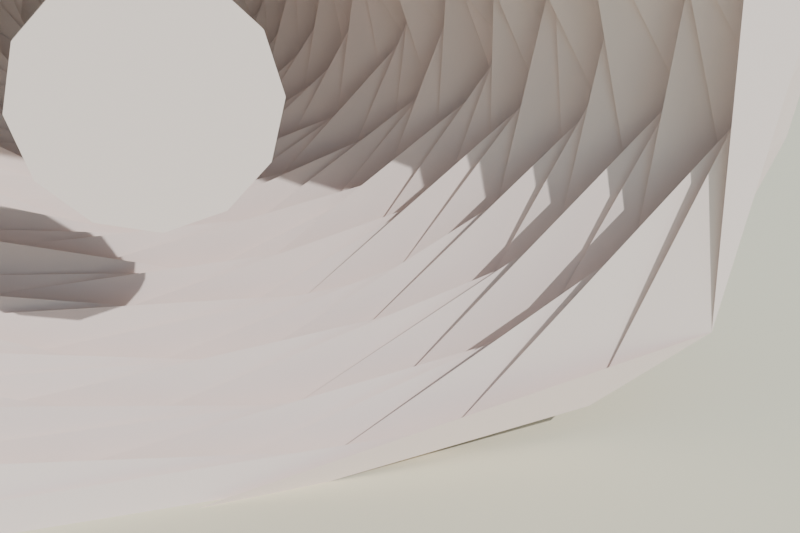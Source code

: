 # Source: concha_mar_lowpoly_media.blend  (saved by Blender 4.2.68; exported with 4.5.12 LTS)
import bpy
from mathutils import Matrix  # noqa: F401  (used for matrix-valued properties, if any)

bpy.ops.wm.read_factory_settings(use_empty=True)
scene = bpy.context.scene
scene.name = 'Scene'

# ---- collections
col_collection = bpy.data.collections.new('Collection'); scene.collection.children.link(col_collection)

# ---- materials (node trees are filled in below, after node groups)
mat_mat_concha_mar = bpy.data.materials.new('MAT_Concha_Mar')
mat_mat_concha_interior = bpy.data.materials.new('MAT_Concha_Interior')
mat_mat_arena_isla = bpy.data.materials.new('MAT_Arena_Isla')

# ---- material node trees
mat_mat_concha_mar.use_nodes = True; mat_mat_concha_mar.node_tree.nodes.clear()
_N = mat_mat_concha_mar.node_tree.nodes; _L = mat_mat_concha_mar.node_tree.links
n0 = _N.new('ShaderNodeBsdfPrincipled'); n0.name = 'Principled BSDF'; n0.location = (10, 300)
n0.inputs[0].default_value = (0.92, 0.78, 0.72, 1.0)
n0.inputs[2].default_value = 0.78
n0.inputs[13].default_value = 0.2
n1 = _N.new('ShaderNodeOutputMaterial'); n1.name = 'Material Output'; n1.location = (300, 300)
_L.new(n0.outputs[0], n1.inputs[0])
n1.is_active_output = True
mat_mat_concha_interior.use_nodes = True; mat_mat_concha_interior.node_tree.nodes.clear()
_N = mat_mat_concha_interior.node_tree.nodes; _L = mat_mat_concha_interior.node_tree.links
n0 = _N.new('ShaderNodeBsdfPrincipled'); n0.name = 'Principled BSDF'; n0.location = (10, 300)
n0.inputs[0].default_value = (0.96, 0.82, 0.75, 1.0)
n0.inputs[2].default_value = 0.85
n0.inputs[13].default_value = 0.2
n1 = _N.new('ShaderNodeOutputMaterial'); n1.name = 'Material Output'; n1.location = (300, 300)
_L.new(n0.outputs[0], n1.inputs[0])
n1.is_active_output = True
mat_mat_arena_isla.use_nodes = True; mat_mat_arena_isla.node_tree.nodes.clear()
_N = mat_mat_arena_isla.node_tree.nodes; _L = mat_mat_arena_isla.node_tree.links
n0 = _N.new('ShaderNodeBsdfPrincipled'); n0.name = 'Principled BSDF'; n0.location = (10, 300)
n0.inputs[0].default_value = (0.92, 0.84, 0.63, 1.0)
n0.inputs[2].default_value = 1.0
n0.inputs[13].default_value = 0.2
n1 = _N.new('ShaderNodeOutputMaterial'); n1.name = 'Material Output'; n1.location = (300, 300)
_L.new(n0.outputs[0], n1.inputs[0])
n1.is_active_output = True

# ---- world
world_mundo = bpy.data.worlds.new('Mundo'); scene.world = world_mundo
world_mundo.use_nodes = True; world_mundo.node_tree.nodes.clear()
_N = world_mundo.node_tree.nodes; _L = world_mundo.node_tree.links
n0 = _N.new('ShaderNodeBackground'); n0.name = 'Background'; n0.location = (10, 300)
n0.inputs[0].default_value = (0.58, 0.79, 0.95, 1.0)
n0.inputs[1].default_value = 0.55
n1 = _N.new('ShaderNodeOutputWorld'); n1.name = 'World Output'; n1.location = (300, 300)
_L.new(n0.outputs[0], n1.inputs[0])
n1.is_active_output = True

# ---- cameras
cam_camera = bpy.data.cameras.new('Camera')
cam_camera.lens = 42.0

# ---- lights
light_sol = bpy.data.lights.new('SOL', 'SUN')
light_sol.energy = 3.2

# ---- meshes
me_sm_concha_m_concha_mar = bpy.data.meshes.new('SM_Concha_M_Concha_Mar')
me_sm_concha_m_concha_mar.from_pydata([(0.0393, -1.718e-09, 0.1839), (0.01193, -5.214e-10, 0.2078), (-0.03285, 1.436e-09, 0.1995), (-0.03098, 1.354e-09, 0.1693), (0.01241, -5.422e-10, 0.1591), (0.04098, -0.005, 0.1911), (0.002151, -0.005, 0.2106), (-0.04017, -0.005, 0.194), (-0.02581, -0.005, 0.1632), (0.02326, -0.005, 0.1607), (0.03812, -0.01, 0.1982), (-0.009172, -0.01, 0.212), (-0.0454, -0.01, 0.187), (-0.01932, -0.01, 0.1557), (0.0329, -0.01, 0.1647), (0.03369, -0.015, 0.2058), (-0.02253, -0.015, 0.2127), (-0.05056, -0.015, 0.1787), (-0.007724, -0.015, 0.1522), (0.04321, -0.015, 0.1696), (0.02724, -0.02, 0.2146), (-0.03322, -0.02, 0.2079), (-0.04921, -0.02, 0.1697), (0.005321, -0.02, 0.151), (0.04905, -0.02, 0.1772), (0.01369, -0.025, 0.2172), (-0.04524, -0.025, 0.203), (-0.04409, -0.025, 0.1607), (0.01908, -0.025, 0.1516), (0.05537, -0.025, 0.1858), (-1.311e-09, -0.03, 0.2222), (-0.05446, -0.03, 0.1954), (-0.03425, -0.03, 0.1533), (0.0326, -0.03, 0.1548), (0.05273, -0.03, 0.1951), (-0.01532, -0.035, 0.2211), (-0.06202, -0.035, 0.1861), (-0.0217, -0.035, 0.1472), (0.04652, -0.035, 0.1595), (0.0516, -0.035, 0.2057), (-0.03185, -0.04, 0.2198), (-0.06135, -0.04, 0.1755), (-0.006887, -0.04, 0.1414), (0.05963, -0.04, 0.1667), (0.04173, -0.04, 0.2141), (-0.04773, -0.045, 0.215), (-0.05985, -0.045, 0.1641), (0.01087, -0.045, 0.1393), (0.06769, -0.045, 0.177), (0.02977, -0.045, 0.2219), (-0.06353, -0.05, 0.2078), (-0.05003, -0.05, 0.1547), (0.02824, -0.05, 0.1427), (0.07141, -0.05, 0.1888), (0.01405, -0.05, 0.2269), (-0.07043, -0.055, 0.1962), (-0.03793, -0.055, 0.146), (0.04671, -0.055, 0.1464), (0.06995, -0.055, 0.2014), (-0.003848, -0.055, 0.2317), (-0.07885, -0.06, 0.1839), (-0.02305, -0.06, 0.1378), (0.06269, -0.06, 0.1543), (0.06207, -0.06, 0.2133), (-0.02367, -0.06, 0.2313), (-0.07597, -0.065, 0.1707), (-0.004275, -0.065, 0.1309), (0.07703, -0.065, 0.1647), (0.04959, -0.065, 0.2237), (-0.04373, -0.065, 0.2277), (-0.06789, -0.07, 0.1585), (0.01739, -0.07, 0.1308), (0.08275, -0.07, 0.1783), (0.035, -0.07, 0.235), (-0.0629, -0.07, 0.2208), (-0.05881, -0.075, 0.1457), (0.03815, -0.075, 0.1353), (0.08537, -0.075, 0.1927), (0.01266, -0.075, 0.2359), (-0.07545, -0.075, 0.2089), (-0.04254, -0.08, 0.136), (0.05663, -0.08, 0.1431), (0.07685, -0.08, 0.2062), (-0.009445, -0.08, 0.2424), (-0.08289, -0.08, 0.1954), (-0.02296, -0.085, 0.1282), (0.07549, -0.085, 0.1521), (0.07335, -0.085, 0.2225), (-0.03124, -0.085, 0.2368), (-0.09041, -0.085, 0.1809), (-3.934e-09, -0.09, 0.1225), (0.09283, -0.09, 0.1643), (0.05702, -0.09, 0.2349), (-0.05726, -0.09, 0.2352), (-0.08742, -0.09, 0.1655), (0.02489, -0.095, 0.1236), (0.0955, -0.095, 0.1807), (0.0361, -0.095, 0.2451), (-0.07883, -0.095, 0.2254), (-0.07851, -0.095, 0.1508), (0.04838, -0.1, 0.1295), (0.09519, -0.1, 0.1971), (0.01017, -0.1, 0.2469), (-0.09122, -0.1, 0.2103), (-0.06751, -0.1, 0.1352), (0.0711, -0.105, 0.1377), (0.08722, -0.105, 0.2128), (-0.01598, -0.105, 0.2495), (-0.1004, -0.105, 0.1943), (-0.04707, -0.105, 0.1239), (0.09596, -0.11, 0.1479), (0.08027, -0.11, 0.2309), (-0.04318, -0.11, 0.247), (-0.1067, -0.11, 0.1767), (-0.02243, -0.11, 0.1154), (0.1006, -0.115, 0.1664), (0.06174, -0.115, 0.2457), (-0.07052, -0.115, 0.2405), (-0.1056, -0.115, 0.1576), (0.005875, -0.115, 0.1111), (0.1108, -0.12, 0.1839), (0.03426, -0.12, 0.2525), (-0.08702, -0.12, 0.225), (-0.09183, -0.12, 0.1406), (0.03309, -0.12, 0.1177), (0.1063, -0.125, 0.2025), (0.005843, -0.125, 0.2564), (-0.1037, -0.125, 0.2098), (-0.07121, -0.125, 0.1268), (0.05983, -0.125, 0.1241), (0.09708, -0.13, 0.2204), (-0.02368, -0.13, 0.2563), (-0.1127, -0.13, 0.1916), (-0.04734, -0.13, 0.1148), (0.08353, -0.13, 0.1351), (0.08876, -0.135, 0.2416), (-0.05556, -0.135, 0.2548), (-0.1153, -0.135, 0.1721), (-0.01846, -0.135, 0.1082), (0.1062, -0.135, 0.1488), (0.06116, -0.14, 0.2528), (-0.07984, -0.14, 0.2416), (-0.1172, -0.14, 0.15), (0.0136, -0.14, 0.09983), (0.1209, -0.14, 0.1672), (0.03282, -0.145, 0.2635), (-0.1021, -0.145, 0.227), (-0.09477, -0.145, 0.1341), (0.0448, -0.145, 0.1081), (0.1238, -0.145, 0.1882), (-6.557e-09, -0.15, 0.2712), (-0.1195, -0.15, 0.2092), (-0.07277, -0.15, 0.1188), (0.07986, -0.15, 0.1125), (0.124, -0.15, 0.2101), (-0.03321, -0.155, 0.2645), (-0.1334, -0.155, 0.1885), (-0.04541, -0.155, 0.107), (0.1037, -0.155, 0.1294), (0.1169, -0.155, 0.2333), (-0.07047, -0.16, 0.2633), (-0.1356, -0.16, 0.1652), (-0.01388, -0.16, 0.09812), (0.1226, -0.16, 0.1485), (0.08797, -0.16, 0.2474), (-0.101, -0.165, 0.2496), (-0.1243, -0.165, 0.1428), (0.02235, -0.165, 0.09221), (0.135, -0.165, 0.17), (0.06136, -0.165, 0.2622), (-0.1268, -0.17, 0.2315), (-0.1106, -0.17, 0.1192), (0.05979, -0.17, 0.09665), (0.1455, -0.17, 0.1939), (0.03046, -0.17, 0.2771), (-0.1434, -0.175, 0.2089), (-0.07681, -0.175, 0.1071), (0.09141, -0.175, 0.1106), (0.1334, -0.175, 0.2172), (-0.007231, -0.175, 0.2736), (-0.141, -0.18, 0.1839), (-0.04473, -0.18, 0.09447), (0.1169, -0.18, 0.1288), (0.122, -0.18, 0.2416), (-0.04782, -0.18, 0.2796), (-0.1451, -0.185, 0.1587), (-0.008248, -0.185, 0.08164), (0.1479, -0.185, 0.147), (0.09935, -0.185, 0.2637), (-0.08113, -0.185, 0.2651), (-0.1296, -0.19, 0.1353), (0.03114, -0.19, 0.0887), (0.1485, -0.19, 0.1738), (0.06079, -0.19, 0.2727), (-0.1159, -0.19, 0.2518), (-0.1155, -0.195, 0.1089), (0.0737, -0.195, 0.08992), (0.1547, -0.195, 0.1999), (0.02494, -0.195, 0.2863), (-0.1441, -0.195, 0.2317), (-0.07668, -0.2, 0.09761), (0.1088, -0.2, 0.1054), (0.1522, -0.2, 0.228), (-0.0172, -0.2, 0.2903), (-0.1604, -0.2, 0.2061), (-0.04209, -0.205, 0.08183), (0.1323, -0.205, 0.1281), (0.1303, -0.205, 0.2525), (-0.05744, -0.205, 0.2812), (-0.1677, -0.205, 0.1782), (-9.179e-09, -0.21, 0.07095), (0.1562, -0.21, 0.1509), (0.09661, -0.21, 0.2704), (-0.1019, -0.21, 0.2751), (-0.1614, -0.21, 0.1498), (0.0423, -0.215, 0.08133), (0.1625, -0.215, 0.1784), (0.05845, -0.215, 0.2829), (-0.1367, -0.215, 0.2559), (-0.1461, -0.215, 0.1223), (0.08296, -0.22, 0.09054), (0.1737, -0.22, 0.2079), (0.01884, -0.22, 0.3005), (-0.1596, -0.22, 0.2301), (-0.1134, -0.22, 0.1021), (0.1243, -0.225, 0.1031), (0.1502, -0.225, 0.2337), (-0.02605, -0.225, 0.2908), (-0.181, -0.225, 0.2026), (-0.08064, -0.225, 0.08107), (0.1546, -0.23, 0.1259), (0.138, -0.23, 0.2647), (-0.07192, -0.23, 0.2889), (-0.1836, -0.23, 0.1714), (-0.03822, -0.23, 0.06708), (0.1698, -0.235, 0.1544), (0.09613, -0.235, 0.2802), (-0.1115, -0.235, 0.2735), (-0.1646, -0.235, 0.1429), (0.009555, -0.235, 0.06544), (0.1796, -0.24, 0.1839), (0.0564, -0.24, 0.2968), (-0.1434, -0.24, 0.2516), (-0.155, -0.24, 0.1108), (0.05603, -0.24, 0.07186), (0.1799, -0.245, 0.2153), (0.009868, -0.245, 0.3063), (-0.1816, -0.245, 0.2293), (-0.1167, -0.245, 0.09023), (0.1061, -0.245, 0.07774), (0.1646, -0.25, 0.2457), (-0.03963, -0.25, 0.3051), (-0.1894, -0.25, 0.1969), (-0.07356, -0.25, 0.07655), (0.1404, -0.25, 0.1018), (0.1321, -0.255, 0.2698), (-0.08327, -0.255, 0.2902), (-0.1963, -0.255, 0.1637), (-0.0292, -0.255, 0.06409), (0.1715, -0.255, 0.1271), (0.1002, -0.26, 0.2968), (-0.1319, -0.26, 0.2792), (-0.1759, -0.26, 0.133), (0.02053, -0.26, 0.05701), (0.1928, -0.26, 0.1573), (0.05297, -0.265, 0.3124), (-0.1603, -0.265, 0.2516), (-0.1556, -0.265, 0.102), (0.06952, -0.265, 0.06622), (0.1943, -0.265, 0.1906), (-1.18e-08, -0.27, 0.3188), (-0.1923, -0.27, 0.2245), (-0.1195, -0.27, 0.07706), (0.1218, -0.27, 0.07495), (0.2, -0.27, 0.2262), (-0.05276, -0.275, 0.3119), (-0.207, -0.275, 0.191), (-0.07351, -0.275, 0.05947), (0.1595, -0.275, 0.09998), (0.1752, -0.275, 0.2579), (-0.1035, -0.28, 0.3005), (-0.2041, -0.28, 0.1557), (-0.02169, -0.28, 0.04978), (0.1984, -0.28, 0.1265), (0.142, -0.28, 0.2864), (-0.1548, -0.285, 0.2846), (-0.1963, -0.285, 0.1189), (0.03221, -0.285, 0.05174), (0.2096, -0.285, 0.1624), (0.1, -0.285, 0.3116), (-0.1916, -0.29, 0.2559), (-0.1533, -0.29, 0.09424), (0.08375, -0.29, 0.06167), (0.2116, -0.29, 0.1984), (0.04259, -0.29, 0.3142), (-0.2042, -0.295, 0.2195), (-0.1131, -0.295, 0.0707), (0.1389, -0.295, 0.07247), (0.2083, -0.295, 0.2359), (-0.01181, -0.295, 0.3304), (-0.2124, -0.3, 0.1839), (-0.06945, -0.3, 0.045), (0.1808, -0.3, 0.09854), (0.1716, -0.3, 0.265), (-0.07059, -0.3, 0.3251), (-3.934e-05, 1.72e-12, 0.1839)], [], [(0, 1, 6, 5), (1, 2, 7, 6), (2, 3, 8, 7), (3, 4, 9, 8), (4, 0, 5, 9), (5, 6, 11, 10), (6, 7, 12, 11), (7, 8, 13, 12), (8, 9, 14, 13), (9, 5, 10, 14), (10, 11, 16, 15), (11, 12, 17, 16), (12, 13, 18, 17), (13, 14, 19, 18), (14, 10, 15, 19), (15, 16, 21, 20), (16, 17, 22, 21), (17, 18, 23, 22), (18, 19, 24, 23), (19, 15, 20, 24), (20, 21, 26, 25), (21, 22, 27, 26), (22, 23, 28, 27), (23, 24, 29, 28), (24, 20, 25, 29), (25, 26, 31, 30), (26, 27, 32, 31), (27, 28, 33, 32), (28, 29, 34, 33), (29, 25, 30, 34), (30, 31, 36, 35), (31, 32, 37, 36), (32, 33, 38, 37), (33, 34, 39, 38), (34, 30, 35, 39), (35, 36, 41, 40), (36, 37, 42, 41), (37, 38, 43, 42), (38, 39, 44, 43), (39, 35, 40, 44), (40, 41, 46, 45), (41, 42, 47, 46), (42, 43, 48, 47), (43, 44, 49, 48), (44, 40, 45, 49), (45, 46, 51, 50), (46, 47, 52, 51), (47, 48, 53, 52), (48, 49, 54, 53), (49, 45, 50, 54), (50, 51, 56, 55), (51, 52, 57, 56), (52, 53, 58, 57), (53, 54, 59, 58), (54, 50, 55, 59), (55, 56, 61, 60), (56, 57, 62, 61), (57, 58, 63, 62), (58, 59, 64, 63), (59, 55, 60, 64), (60, 61, 66, 65), (61, 62, 67, 66), (62, 63, 68, 67), (63, 64, 69, 68), (64, 60, 65, 69), (65, 66, 71, 70), (66, 67, 72, 71), (67, 68, 73, 72), (68, 69, 74, 73), (69, 65, 70, 74), (70, 71, 76, 75), (71, 72, 77, 76), (72, 73, 78, 77), (73, 74, 79, 78), (74, 70, 75, 79), (75, 76, 81, 80), (76, 77, 82, 81), (77, 78, 83, 82), (78, 79, 84, 83), (79, 75, 80, 84), (80, 81, 86, 85), (81, 82, 87, 86), (82, 83, 88, 87), (83, 84, 89, 88), (84, 80, 85, 89), (85, 86, 91, 90), (86, 87, 92, 91), (87, 88, 93, 92), (88, 89, 94, 93), (89, 85, 90, 94), (90, 91, 96, 95), (91, 92, 97, 96), (92, 93, 98, 97), (93, 94, 99, 98), (94, 90, 95, 99), (95, 96, 101, 100), (96, 97, 102, 101), (97, 98, 103, 102), (98, 99, 104, 103), (99, 95, 100, 104), (100, 101, 106, 105), (101, 102, 107, 106), (102, 103, 108, 107), (103, 104, 109, 108), (104, 100, 105, 109), (105, 106, 111, 110), (106, 107, 112, 111), (107, 108, 113, 112), (108, 109, 114, 113), (109, 105, 110, 114), (110, 111, 116, 115), (111, 112, 117, 116), (112, 113, 118, 117), (113, 114, 119, 118), (114, 110, 115, 119), (115, 116, 121, 120), (116, 117, 122, 121), (117, 118, 123, 122), (118, 119, 124, 123), (119, 115, 120, 124), (120, 121, 126, 125), (121, 122, 127, 126), (122, 123, 128, 127), (123, 124, 129, 128), (124, 120, 125, 129), (125, 126, 131, 130), (126, 127, 132, 131), (127, 128, 133, 132), (128, 129, 134, 133), (129, 125, 130, 134), (130, 131, 136, 135), (131, 132, 137, 136), (132, 133, 138, 137), (133, 134, 139, 138), (134, 130, 135, 139), (135, 136, 141, 140), (136, 137, 142, 141), (137, 138, 143, 142), (138, 139, 144, 143), (139, 135, 140, 144), (140, 141, 146, 145), (141, 142, 147, 146), (142, 143, 148, 147), (143, 144, 149, 148), (144, 140, 145, 149), (145, 146, 151, 150), (146, 147, 152, 151), (147, 148, 153, 152), (148, 149, 154, 153), (149, 145, 150, 154), (150, 151, 156, 155), (151, 152, 157, 156), (152, 153, 158, 157), (153, 154, 159, 158), (154, 150, 155, 159), (155, 156, 161, 160), (156, 157, 162, 161), (157, 158, 163, 162), (158, 159, 164, 163), (159, 155, 160, 164), (160, 161, 166, 165), (161, 162, 167, 166), (162, 163, 168, 167), (163, 164, 169, 168), (164, 160, 165, 169), (165, 166, 171, 170), (166, 167, 172, 171), (167, 168, 173, 172), (168, 169, 174, 173), (169, 165, 170, 174), (170, 171, 176, 175), (171, 172, 177, 176), (172, 173, 178, 177), (173, 174, 179, 178), (174, 170, 175, 179), (175, 176, 181, 180), (176, 177, 182, 181), (177, 178, 183, 182), (178, 179, 184, 183), (179, 175, 180, 184), (180, 181, 186, 185), (181, 182, 187, 186), (182, 183, 188, 187), (183, 184, 189, 188), (184, 180, 185, 189), (185, 186, 191, 190), (186, 187, 192, 191), (187, 188, 193, 192), (188, 189, 194, 193), (189, 185, 190, 194), (190, 191, 196, 195), (191, 192, 197, 196), (192, 193, 198, 197), (193, 194, 199, 198), (194, 190, 195, 199), (195, 196, 201, 200), (196, 197, 202, 201), (197, 198, 203, 202), (198, 199, 204, 203), (199, 195, 200, 204), (200, 201, 206, 205), (201, 202, 207, 206), (202, 203, 208, 207), (203, 204, 209, 208), (204, 200, 205, 209), (205, 206, 211, 210), (206, 207, 212, 211), (207, 208, 213, 212), (208, 209, 214, 213), (209, 205, 210, 214), (210, 211, 216, 215), (211, 212, 217, 216), (212, 213, 218, 217), (213, 214, 219, 218), (214, 210, 215, 219), (215, 216, 221, 220), (216, 217, 222, 221), (217, 218, 223, 222), (218, 219, 224, 223), (219, 215, 220, 224), (220, 221, 226, 225), (221, 222, 227, 226), (222, 223, 228, 227), (223, 224, 229, 228), (224, 220, 225, 229), (225, 226, 231, 230), (226, 227, 232, 231), (227, 228, 233, 232), (228, 229, 234, 233), (229, 225, 230, 234), (230, 231, 236, 235), (231, 232, 237, 236), (232, 233, 238, 237), (233, 234, 239, 238), (234, 230, 235, 239), (235, 236, 241, 240), (236, 237, 242, 241), (237, 238, 243, 242), (238, 239, 244, 243), (239, 235, 240, 244), (240, 241, 246, 245), (241, 242, 247, 246), (242, 243, 248, 247), (243, 244, 249, 248), (244, 240, 245, 249), (245, 246, 251, 250), (246, 247, 252, 251), (247, 248, 253, 252), (248, 249, 254, 253), (249, 245, 250, 254), (250, 251, 256, 255), (251, 252, 257, 256), (252, 253, 258, 257), (253, 254, 259, 258), (254, 250, 255, 259), (255, 256, 261, 260), (256, 257, 262, 261), (257, 258, 263, 262), (258, 259, 264, 263), (259, 255, 260, 264), (260, 261, 266, 265), (261, 262, 267, 266), (262, 263, 268, 267), (263, 264, 269, 268), (264, 260, 265, 269), (265, 266, 271, 270), (266, 267, 272, 271), (267, 268, 273, 272), (268, 269, 274, 273), (269, 265, 270, 274), (270, 271, 276, 275), (271, 272, 277, 276), (272, 273, 278, 277), (273, 274, 279, 278), (274, 270, 275, 279), (275, 276, 281, 280), (276, 277, 282, 281), (277, 278, 283, 282), (278, 279, 284, 283), (279, 275, 280, 284), (280, 281, 286, 285), (281, 282, 287, 286), (282, 283, 288, 287), (283, 284, 289, 288), (284, 280, 285, 289), (285, 286, 291, 290), (286, 287, 292, 291), (287, 288, 293, 292), (288, 289, 294, 293), (289, 285, 290, 294), (290, 291, 296, 295), (291, 292, 297, 296), (292, 293, 298, 297), (293, 294, 299, 298), (294, 290, 295, 299), (295, 296, 301, 300), (296, 297, 302, 301), (297, 298, 303, 302), (298, 299, 304, 303), (299, 295, 300, 304), (305, 1, 0), (305, 2, 1), (305, 3, 2), (305, 4, 3), (305, 0, 4)])
me_sm_concha_m_concha_mar.materials.append(mat_mat_concha_mar)
me_sm_concha_m_concha_mar.update()
me_sm_concha_m_concha_interior = bpy.data.meshes.new('SM_Concha_M_Concha_Interior')
me_sm_concha_m_concha_interior.from_pydata([(0.0, -0.2675, 0.224), (0.0, -0.2725, 0.224), (0.02, -0.2675, 0.2186), (0.02, -0.2725, 0.2186), (0.03464, -0.2675, 0.204), (0.03464, -0.2725, 0.204), (0.04, -0.2675, 0.184), (0.04, -0.2725, 0.184), (0.03464, -0.2675, 0.164), (0.03464, -0.2725, 0.164), (0.02, -0.2675, 0.1494), (0.02, -0.2725, 0.1494), (0.0, -0.2675, 0.144), (0.0, -0.2725, 0.144), (-0.02, -0.2675, 0.1494), (-0.02, -0.2725, 0.1494), (-0.03464, -0.2675, 0.164), (-0.03464, -0.2725, 0.164), (-0.04, -0.2675, 0.184), (-0.04, -0.2725, 0.184), (-0.03464, -0.2675, 0.204), (-0.03464, -0.2725, 0.204), (-0.02, -0.2675, 0.2186), (-0.02, -0.2725, 0.2186)], [], [(0, 1, 3, 2), (2, 3, 5, 4), (4, 5, 7, 6), (6, 7, 9, 8), (8, 9, 11, 10), (10, 11, 13, 12), (12, 13, 15, 14), (14, 15, 17, 16), (16, 17, 19, 18), (18, 19, 21, 20), (3, 1, 23, 21, 19, 17, 15, 13, 11, 9, 7, 5), (20, 21, 23, 22), (22, 23, 1, 0), (0, 2, 4, 6, 8, 10, 12, 14, 16, 18, 20, 22)])
me_sm_concha_m_concha_interior.materials.append(mat_mat_concha_interior)
me_sm_concha_m_concha_interior.update()
me_cylinder = bpy.data.meshes.new('Cylinder')
me_cylinder.from_pydata([(0.0, 2.0, -0.12), (0.0, 2.0, 0.12), (0.5176, 1.932, -0.12), (0.5176, 1.932, 0.12), (1.0, 1.732, -0.12), (1.0, 1.732, 0.12), (1.414, 1.414, -0.12), (1.414, 1.414, 0.12), (1.732, 1.0, -0.12), (1.732, 1.0, 0.12), (1.932, 0.5176, -0.12), (1.932, 0.5176, 0.12), (2.0, 0.0, -0.12), (2.0, 0.0, 0.12), (1.932, -0.5176, -0.12), (1.932, -0.5176, 0.12), (1.732, -1.0, -0.12), (1.732, -1.0, 0.12), (1.414, -1.414, -0.12), (1.414, -1.414, 0.12), (1.0, -1.732, -0.12), (1.0, -1.732, 0.12), (0.5176, -1.932, -0.12), (0.5176, -1.932, 0.12), (0.0, -2.0, -0.12), (0.0, -2.0, 0.12), (-0.5176, -1.932, -0.12), (-0.5176, -1.932, 0.12), (-1.0, -1.732, -0.12), (-1.0, -1.732, 0.12), (-1.414, -1.414, -0.12), (-1.414, -1.414, 0.12), (-1.732, -1.0, -0.12), (-1.732, -1.0, 0.12), (-1.932, -0.5176, -0.12), (-1.932, -0.5176, 0.12), (-2.0, 0.0, -0.12), (-2.0, 0.0, 0.12), (-1.932, 0.5176, -0.12), (-1.932, 0.5176, 0.12), (-1.732, 1.0, -0.12), (-1.732, 1.0, 0.12), (-1.414, 1.414, -0.12), (-1.414, 1.414, 0.12), (-1.0, 1.732, -0.12), (-1.0, 1.732, 0.12), (-0.5176, 1.932, -0.12), (-0.5176, 1.932, 0.12)], [], [(0, 1, 3, 2), (2, 3, 5, 4), (4, 5, 7, 6), (6, 7, 9, 8), (8, 9, 11, 10), (10, 11, 13, 12), (12, 13, 15, 14), (14, 15, 17, 16), (16, 17, 19, 18), (18, 19, 21, 20), (20, 21, 23, 22), (22, 23, 25, 24), (24, 25, 27, 26), (26, 27, 29, 28), (28, 29, 31, 30), (30, 31, 33, 32), (32, 33, 35, 34), (34, 35, 37, 36), (36, 37, 39, 38), (38, 39, 41, 40), (40, 41, 43, 42), (42, 43, 45, 44), (3, 1, 47, 45, 43, 41, 39, 37, 35, 33, 31, 29, 27, 25, 23, 21, 19, 17, 15, 13, 11, 9, 7, 5), (44, 45, 47, 46), (46, 47, 1, 0), (0, 2, 4, 6, 8, 10, 12, 14, 16, 18, 20, 22, 24, 26, 28, 30, 32, 34, 36, 38, 40, 42, 44, 46)])
_uv = me_cylinder.uv_layers.new(name='UVMap')
_uv.uv.foreach_set('vector', [1.0, 0.5, 1.0, 1.0, 0.9583, 1.0, 0.9583, 0.5, 0.9583, 0.5, 0.9583, 1.0, 0.9167, 1.0, 0.9167, 0.5, 0.9167, 0.5, 0.9167, 1.0, 0.875, 1.0, 0.875, 0.5, 0.875, 0.5, 0.875, 1.0, 0.8333, 1.0, 0.8333, 0.5, 0.8333, 0.5, 0.8333, 1.0, 0.7917, 1.0, 0.7917, 0.5, 0.7917, 0.5, 0.7917, 1.0, 0.75, 1.0, 0.75, 0.5, 0.75, 0.5, 0.75, 1.0, 0.7083, 1.0, 0.7083, 0.5, 0.7083, 0.5, 0.7083, 1.0, 0.6667, 1.0, 0.6667, 0.5, 0.6667, 0.5, 0.6667, 1.0, 0.625, 1.0, 0.625, 0.5, 0.625, 0.5, 0.625, 1.0, 0.5833, 1.0, 0.5833, 0.5, 0.5833, 0.5, 0.5833, 1.0, 0.5417, 1.0, 0.5417, 0.5, 0.5417, 0.5, 0.5417, 1.0, 0.5, 1.0, 0.5, 0.5, 0.5, 0.5, 0.5, 1.0, 0.4583, 1.0, 0.4583, 0.5, 0.4583, 0.5, 0.4583, 1.0, 0.4167, 1.0, 0.4167, 0.5, 0.4167, 0.5, 0.4167, 1.0, 0.375, 1.0, 0.375, 0.5, 0.375, 0.5, 0.375, 1.0, 0.3333, 1.0, 0.3333, 0.5, 0.3333, 0.5, 0.3333, 1.0, 0.2917, 1.0, 0.2917, 0.5, 0.2917, 0.5, 0.2917, 1.0, 0.25, 1.0, 0.25, 0.5, 0.25, 0.5, 0.25, 1.0, 0.2083, 1.0, 0.2083, 0.5, 0.2083, 0.5, 0.2083, 1.0, 0.1667, 1.0, 0.1667, 0.5, 0.1667, 0.5, 0.1667, 1.0, 0.125, 1.0, 0.125, 0.5, 0.125, 0.5, 0.125, 1.0, 0.08333, 1.0, 0.08333, 0.5, 0.3121, 0.4818, 0.25, 0.49, 0.1879, 0.4818, 0.13, 0.4578, 0.08029, 0.4197, 0.04215, 0.37, 0.01818, 0.3121, 0.01, 0.25, 0.01818, 0.1879, 0.04215, 0.13, 0.08029, 0.08029, 0.13, 0.04215, 0.1879, 0.01818, 0.25, 0.01, 0.3121, 0.01818, 0.37, 0.04215, 0.4197, 0.08029, 0.4578, 0.13, 0.4818, 0.1879, 0.49, 0.25, 0.4818, 0.3121, 0.4578, 0.37, 0.4197, 0.4197, 0.37, 0.4578, 0.08333, 0.5, 0.08333, 1.0, 0.04167, 1.0, 0.04167, 0.5, 0.04167, 0.5, 0.04167, 1.0, -1.863e-07, 1.0, -1.863e-07, 0.5, 0.75, 0.49, 0.8121, 0.4818, 0.87, 0.4578, 0.9197, 0.4197, 0.9578, 0.37, 0.9818, 0.3121, 0.99, 0.25, 0.9818, 0.1879, 0.9578, 0.13, 0.9197, 0.08029, 0.87, 0.04215, 0.8121, 0.01818, 0.75, 0.01, 0.6879, 0.01818, 0.63, 0.04215, 0.5803, 0.08029, 0.5422, 0.13, 0.5182, 0.1879, 0.51, 0.25, 0.5182, 0.3121, 0.5422, 0.37, 0.5803, 0.4197, 0.63, 0.4578, 0.6879, 0.4818])
me_cylinder.materials.append(mat_mat_arena_isla)
me_cylinder.update()

# ---- objects
ob_sol = bpy.data.objects.new('SOL', light_sol)
ob_sm_concha_m_concha_mar = bpy.data.objects.new('SM_Concha_M_Concha_Mar', me_sm_concha_m_concha_mar)
ob_sm_concha_m_concha_interior = bpy.data.objects.new('SM_Concha_M_Concha_Interior', me_sm_concha_m_concha_interior)
ob_base_arena = bpy.data.objects.new('Base_Arena', me_cylinder)
ob_cam_concha = bpy.data.objects.new('CAM_Concha', cam_camera)

# ---- transforms, parenting, visibility, modifiers, constraints
ob_sol.location = (0.0, 0.0, 0.0)
ob_sol.rotation_euler = (0.8727, 0.1047, 0.4887)
ob_sm_concha_m_concha_mar.location = (0.0, 0.0, -1.788e-09)
ob_sm_concha_m_concha_interior.location = (0.0, 0.0, -1.788e-09)
ob_base_arena.location = (0.0, 0.0, -0.06)
ob_cam_concha.location = (0.0, -0.55, 0.25)
ob_cam_concha.rotation_euler = (1.158, 3.467e-08, -0.2663)

# ---- collection membership
scene.collection.objects.link(ob_sol)
scene.collection.objects.link(ob_sm_concha_m_concha_mar)
scene.collection.objects.link(ob_sm_concha_m_concha_interior)
col_collection.objects.link(ob_base_arena)
col_collection.objects.link(ob_cam_concha)

# ---- scene / render settings (as saved in the file)
scene.camera = ob_cam_concha
scene.frame_start = 1; scene.frame_end = 250; scene.frame_set(1)
scene.render.engine = 'BLENDER_EEVEE_NEXT'
scene.render.resolution_x = 1200
scene.render.resolution_y = 800
bpy.context.view_layer.update()
